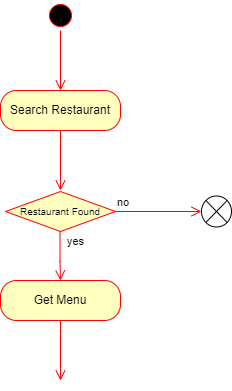

The diagram above was exported from draw.io. Its source (the exported page's mxGraphModel, read from the mxfile embedded in the PNG):
<mxGraphModel dx="1020" dy="519" grid="1" gridSize="10" guides="1" tooltips="1" connect="1" arrows="1" fold="1" page="1" pageScale="1" pageWidth="850" pageHeight="1100" math="0" shadow="0">
  <root>
    <mxCell id="0" />
    <mxCell id="1" parent="0" />
    <mxCell id="Yx65f_Pww9WeFD4tFzpr-2" value="" style="ellipse;html=1;shape=startState;fillColor=#000000;strokeColor=#ff0000;" vertex="1" parent="1">
      <mxGeometry x="400" y="40" width="30" height="30" as="geometry" />
    </mxCell>
    <mxCell id="Yx65f_Pww9WeFD4tFzpr-3" value="" style="edgeStyle=orthogonalEdgeStyle;html=1;verticalAlign=bottom;endArrow=open;endSize=8;strokeColor=#ff0000;rounded=0;" edge="1" source="Yx65f_Pww9WeFD4tFzpr-2" parent="1">
      <mxGeometry relative="1" as="geometry">
        <mxPoint x="415" y="130" as="targetPoint" />
      </mxGeometry>
    </mxCell>
    <mxCell id="Yx65f_Pww9WeFD4tFzpr-5" value="Search Restaurant" style="rounded=1;whiteSpace=wrap;html=1;arcSize=40;fontColor=#000000;fillColor=#ffffc0;strokeColor=#ff0000;" vertex="1" parent="1">
      <mxGeometry x="355" y="130" width="120" height="40" as="geometry" />
    </mxCell>
    <mxCell id="Yx65f_Pww9WeFD4tFzpr-6" value="" style="edgeStyle=orthogonalEdgeStyle;html=1;verticalAlign=bottom;endArrow=open;endSize=8;strokeColor=#ff0000;rounded=0;" edge="1" source="Yx65f_Pww9WeFD4tFzpr-5" parent="1">
      <mxGeometry relative="1" as="geometry">
        <mxPoint x="415" y="230" as="targetPoint" />
      </mxGeometry>
    </mxCell>
    <mxCell id="Yx65f_Pww9WeFD4tFzpr-10" value="&lt;font style=&quot;font-size: 10px;&quot;&gt;Restaurant Found&lt;/font&gt;" style="rhombus;whiteSpace=wrap;html=1;fillColor=#ffffc0;strokeColor=#ff0000;" vertex="1" parent="1">
      <mxGeometry x="360" y="231" width="110" height="40" as="geometry" />
    </mxCell>
    <mxCell id="Yx65f_Pww9WeFD4tFzpr-11" value="no" style="edgeStyle=orthogonalEdgeStyle;html=1;align=left;verticalAlign=bottom;endArrow=open;endSize=8;strokeColor=#ff0000;rounded=0;" edge="1" source="Yx65f_Pww9WeFD4tFzpr-10" parent="1">
      <mxGeometry x="-1" relative="1" as="geometry">
        <mxPoint x="556" y="251" as="targetPoint" />
      </mxGeometry>
    </mxCell>
    <mxCell id="Yx65f_Pww9WeFD4tFzpr-13" value="" style="verticalLabelPosition=bottom;verticalAlign=top;html=1;shape=mxgraph.flowchart.or;fontSize=10;" vertex="1" parent="1">
      <mxGeometry x="556" y="235.5" width="30" height="31" as="geometry" />
    </mxCell>
    <mxCell id="Yx65f_Pww9WeFD4tFzpr-22" value="yes" style="edgeStyle=orthogonalEdgeStyle;html=1;align=left;verticalAlign=bottom;endArrow=open;endSize=8;strokeColor=#ff0000;rounded=0;" edge="1" parent="1">
      <mxGeometry x="-0.2121" y="5" relative="1" as="geometry">
        <mxPoint x="415" y="320" as="targetPoint" />
        <mxPoint x="414.5" y="271" as="sourcePoint" />
        <Array as="points">
          <mxPoint x="414.5" y="301" />
        </Array>
        <mxPoint as="offset" />
      </mxGeometry>
    </mxCell>
    <mxCell id="Yx65f_Pww9WeFD4tFzpr-23" value="Get Menu" style="rounded=1;whiteSpace=wrap;html=1;arcSize=40;fontColor=#000000;fillColor=#ffffc0;strokeColor=#ff0000;fontSize=12;" vertex="1" parent="1">
      <mxGeometry x="355" y="320" width="120" height="40" as="geometry" />
    </mxCell>
    <mxCell id="Yx65f_Pww9WeFD4tFzpr-24" value="" style="edgeStyle=orthogonalEdgeStyle;html=1;verticalAlign=bottom;endArrow=open;endSize=8;strokeColor=#ff0000;rounded=0;fontSize=12;" edge="1" source="Yx65f_Pww9WeFD4tFzpr-23" parent="1">
      <mxGeometry relative="1" as="geometry">
        <mxPoint x="415" y="420" as="targetPoint" />
      </mxGeometry>
    </mxCell>
  </root>
</mxGraphModel>